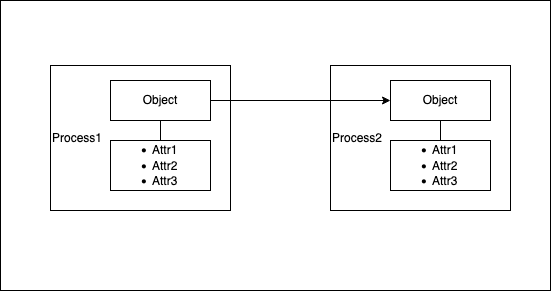

The diagram above was exported from draw.io. Its source (the exported page's mxGraphModel, read from the mxfile embedded in the PNG):
<mxGraphModel dx="635" dy="529" grid="1" gridSize="10" guides="1" tooltips="1" connect="1" arrows="1" fold="1" page="1" pageScale="1" pageWidth="850" pageHeight="1100" math="0" shadow="0">
  <root>
    <mxCell id="0" />
    <mxCell id="1" parent="0" />
    <mxCell id="4ueJ5p7hdI1bkLgPJlm8-14" value="" style="rounded=0;whiteSpace=wrap;html=1;" vertex="1" parent="1">
      <mxGeometry x="30" y="20" width="550" height="290" as="geometry" />
    </mxCell>
    <mxCell id="4ueJ5p7hdI1bkLgPJlm8-1" value="&lt;div align=&quot;left&quot;&gt;Process1&lt;/div&gt;" style="rounded=0;whiteSpace=wrap;html=1;align=left;" vertex="1" parent="1">
      <mxGeometry x="80" y="85" width="180" height="145" as="geometry" />
    </mxCell>
    <mxCell id="4ueJ5p7hdI1bkLgPJlm8-2" value="Object" style="rounded=0;whiteSpace=wrap;html=1;" vertex="1" parent="1">
      <mxGeometry x="140" y="100" width="100" height="40" as="geometry" />
    </mxCell>
    <mxCell id="4ueJ5p7hdI1bkLgPJlm8-3" value="&lt;div align=&quot;left&quot;&gt;&lt;ul&gt;&lt;li&gt;Attr1&lt;/li&gt;&lt;li&gt;Attr2&lt;/li&gt;&lt;li&gt;Attr3&lt;br&gt;&lt;/li&gt;&lt;/ul&gt;&lt;/div&gt;" style="rounded=0;whiteSpace=wrap;html=1;align=left;" vertex="1" parent="1">
      <mxGeometry x="140" y="160" width="100" height="50" as="geometry" />
    </mxCell>
    <mxCell id="4ueJ5p7hdI1bkLgPJlm8-4" value="" style="endArrow=none;html=1;entryX=0.5;entryY=1;entryDx=0;entryDy=0;exitX=0.5;exitY=0;exitDx=0;exitDy=0;" edge="1" parent="1" source="4ueJ5p7hdI1bkLgPJlm8-3" target="4ueJ5p7hdI1bkLgPJlm8-2">
      <mxGeometry width="50" height="50" relative="1" as="geometry">
        <mxPoint x="310" y="310" as="sourcePoint" />
        <mxPoint x="360" y="260" as="targetPoint" />
      </mxGeometry>
    </mxCell>
    <mxCell id="4ueJ5p7hdI1bkLgPJlm8-5" value="&lt;div align=&quot;left&quot;&gt;Process2&lt;/div&gt;" style="rounded=0;whiteSpace=wrap;html=1;align=left;" vertex="1" parent="1">
      <mxGeometry x="360" y="85" width="180" height="145" as="geometry" />
    </mxCell>
    <mxCell id="4ueJ5p7hdI1bkLgPJlm8-6" value="Object" style="rounded=0;whiteSpace=wrap;html=1;" vertex="1" parent="1">
      <mxGeometry x="420" y="100" width="100" height="40" as="geometry" />
    </mxCell>
    <mxCell id="4ueJ5p7hdI1bkLgPJlm8-7" value="&lt;div align=&quot;left&quot;&gt;&lt;ul&gt;&lt;li&gt;Attr1&lt;/li&gt;&lt;li&gt;Attr2&lt;/li&gt;&lt;li&gt;Attr3&lt;br&gt;&lt;/li&gt;&lt;/ul&gt;&lt;/div&gt;" style="rounded=0;whiteSpace=wrap;html=1;align=left;" vertex="1" parent="1">
      <mxGeometry x="420" y="160" width="100" height="50" as="geometry" />
    </mxCell>
    <mxCell id="4ueJ5p7hdI1bkLgPJlm8-8" value="" style="endArrow=none;html=1;entryX=0.5;entryY=1;entryDx=0;entryDy=0;exitX=0.5;exitY=0;exitDx=0;exitDy=0;" edge="1" parent="1" source="4ueJ5p7hdI1bkLgPJlm8-7" target="4ueJ5p7hdI1bkLgPJlm8-6">
      <mxGeometry width="50" height="50" relative="1" as="geometry">
        <mxPoint x="590" y="310" as="sourcePoint" />
        <mxPoint x="640" y="260" as="targetPoint" />
      </mxGeometry>
    </mxCell>
    <mxCell id="4ueJ5p7hdI1bkLgPJlm8-12" value="" style="endArrow=classic;html=1;entryX=0;entryY=0.5;entryDx=0;entryDy=0;" edge="1" parent="1" source="4ueJ5p7hdI1bkLgPJlm8-2" target="4ueJ5p7hdI1bkLgPJlm8-6">
      <mxGeometry width="50" height="50" relative="1" as="geometry">
        <mxPoint x="340" y="120" as="sourcePoint" />
        <mxPoint x="360" y="260" as="targetPoint" />
      </mxGeometry>
    </mxCell>
  </root>
</mxGraphModel>